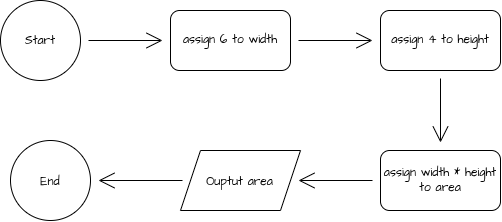

The diagram above was exported from draw.io. Its source (the exported page's mxGraphModel, read from the mxfile embedded in the PNG):
<mxGraphModel dx="924" dy="886" grid="1" gridSize="10" guides="1" tooltips="1" connect="1" arrows="1" fold="1" page="1" pageScale="1" pageWidth="850" pageHeight="1100" math="0" shadow="0">
  <root>
    <mxCell id="0" />
    <mxCell id="1" parent="0" />
    <mxCell id="XMfaNTAGmRIdckqpuACD-7" edge="1" parent="1" source="XMfaNTAGmRIdckqpuACD-1" style="edgeStyle=none;curved=1;rounded=0;orthogonalLoop=1;jettySize=auto;html=1;fontFamily=Architects Daughter;fontSource=https%3A%2F%2Ffonts.googleapis.com%2Fcss%3Ffamily%3DArchitects%2BDaughter;fontSize=16;startSize=14;endArrow=open;endSize=14;sourcePerimeterSpacing=8;targetPerimeterSpacing=8;" target="XMfaNTAGmRIdckqpuACD-4" value="">
      <mxGeometry relative="1" as="geometry" />
    </mxCell>
    <mxCell id="XMfaNTAGmRIdckqpuACD-1" parent="1" style="ellipse;whiteSpace=wrap;html=1;shapeInside=1;fontFamily=Architects Daughter;fontSource=https%3A%2F%2Ffonts.googleapis.com%2Fcss%3Ffamily%3DArchitects%2BDaughter;" value="Start" vertex="1">
      <mxGeometry height="80" width="80" x="140" y="260" as="geometry" />
    </mxCell>
    <mxCell id="XMfaNTAGmRIdckqpuACD-6" edge="1" parent="1" source="XMfaNTAGmRIdckqpuACD-4" style="edgeStyle=none;curved=1;rounded=0;orthogonalLoop=1;jettySize=auto;html=1;fontFamily=Architects Daughter;fontSource=https%3A%2F%2Ffonts.googleapis.com%2Fcss%3Ffamily%3DArchitects%2BDaughter;fontSize=16;startSize=14;endArrow=open;endSize=14;sourcePerimeterSpacing=8;targetPerimeterSpacing=8;" target="XMfaNTAGmRIdckqpuACD-5" value="">
      <mxGeometry relative="1" as="geometry" />
    </mxCell>
    <mxCell id="XMfaNTAGmRIdckqpuACD-4" parent="1" style="rounded=1;whiteSpace=wrap;html=1;fontFamily=Architects Daughter;fontSource=https%3A%2F%2Ffonts.googleapis.com%2Fcss%3Ffamily%3DArchitects%2BDaughter;" value="assign 6 to width" vertex="1">
      <mxGeometry height="60" width="120" x="310" y="270" as="geometry" />
    </mxCell>
    <mxCell id="XMfaNTAGmRIdckqpuACD-9" edge="1" parent="1" source="XMfaNTAGmRIdckqpuACD-5" style="edgeStyle=none;curved=1;rounded=0;orthogonalLoop=1;jettySize=auto;html=1;fontFamily=Architects Daughter;fontSource=https%3A%2F%2Ffonts.googleapis.com%2Fcss%3Ffamily%3DArchitects%2BDaughter;fontSize=16;startSize=14;endArrow=open;endSize=14;sourcePerimeterSpacing=8;targetPerimeterSpacing=8;" target="XMfaNTAGmRIdckqpuACD-8" value="">
      <mxGeometry relative="1" as="geometry" />
    </mxCell>
    <mxCell id="XMfaNTAGmRIdckqpuACD-5" parent="1" style="whiteSpace=wrap;html=1;fontFamily=Architects Daughter;rounded=1;fontSource=https%3A%2F%2Ffonts.googleapis.com%2Fcss%3Ffamily%3DArchitects%2BDaughter;" value="assign 4 to height" vertex="1">
      <mxGeometry height="60" width="120" x="520" y="270" as="geometry" />
    </mxCell>
    <mxCell id="XMfaNTAGmRIdckqpuACD-11" edge="1" parent="1" source="XMfaNTAGmRIdckqpuACD-8" style="edgeStyle=none;curved=1;rounded=0;orthogonalLoop=1;jettySize=auto;html=1;fontFamily=Architects Daughter;fontSource=https%3A%2F%2Ffonts.googleapis.com%2Fcss%3Ffamily%3DArchitects%2BDaughter;fontSize=16;startSize=14;endArrow=open;endSize=14;sourcePerimeterSpacing=8;targetPerimeterSpacing=8;" target="XMfaNTAGmRIdckqpuACD-10" value="">
      <mxGeometry relative="1" as="geometry" />
    </mxCell>
    <mxCell id="XMfaNTAGmRIdckqpuACD-8" parent="1" style="whiteSpace=wrap;html=1;fontFamily=Architects Daughter;rounded=1;fontSource=https%3A%2F%2Ffonts.googleapis.com%2Fcss%3Ffamily%3DArchitects%2BDaughter;" value="assign width * height to area" vertex="1">
      <mxGeometry height="60" width="120" x="520" y="410" as="geometry" />
    </mxCell>
    <mxCell id="XMfaNTAGmRIdckqpuACD-13" edge="1" parent="1" source="XMfaNTAGmRIdckqpuACD-10" style="edgeStyle=none;curved=1;rounded=0;orthogonalLoop=1;jettySize=auto;html=1;fontFamily=Architects Daughter;fontSource=https%3A%2F%2Ffonts.googleapis.com%2Fcss%3Ffamily%3DArchitects%2BDaughter;fontSize=16;startSize=14;endArrow=open;endSize=14;sourcePerimeterSpacing=8;targetPerimeterSpacing=8;" target="XMfaNTAGmRIdckqpuACD-12" value="">
      <mxGeometry relative="1" as="geometry" />
    </mxCell>
    <mxCell id="XMfaNTAGmRIdckqpuACD-10" parent="1" style="shape=parallelogram;perimeter=parallelogramPerimeter;whiteSpace=wrap;html=1;shapeInside=1;fixedSize=1;fontFamily=Architects Daughter;fontSource=https%3A%2F%2Ffonts.googleapis.com%2Fcss%3Ffamily%3DArchitects%2BDaughter;" value="Ouptut area" vertex="1">
      <mxGeometry height="60" width="120" x="320" y="410" as="geometry" />
    </mxCell>
    <mxCell id="XMfaNTAGmRIdckqpuACD-12" parent="1" style="ellipse;whiteSpace=wrap;html=1;shapeInside=1;fontFamily=Architects Daughter;fontSource=https%3A%2F%2Ffonts.googleapis.com%2Fcss%3Ffamily%3DArchitects%2BDaughter;" value="End" vertex="1">
      <mxGeometry height="80" width="80" x="150" y="400" as="geometry" />
    </mxCell>
  </root>
</mxGraphModel>